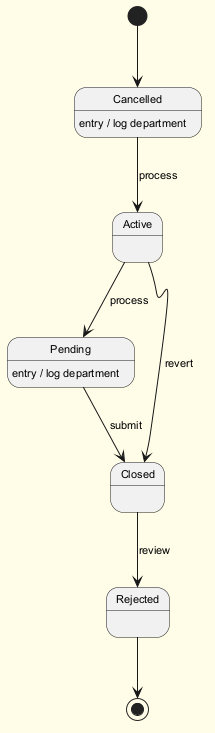

The diagram above was rendered by PlantUML. Its source (embedded in the PNG):
@startuml
skinparam backgroundColor #FFFDE7
skinparam classBackgroundColor #FFF9C4
skinparam classBorderColor #F57F17
skinparam defaultFontSize 11
[*] --> Cancelled
Cancelled --> Active : process
Cancelled : entry / log department
Active --> Pending : process
Pending --> Closed : submit
Pending : entry / log department
Closed --> Rejected : review
Active --> Closed : revert
Rejected --> [*]
@enduml